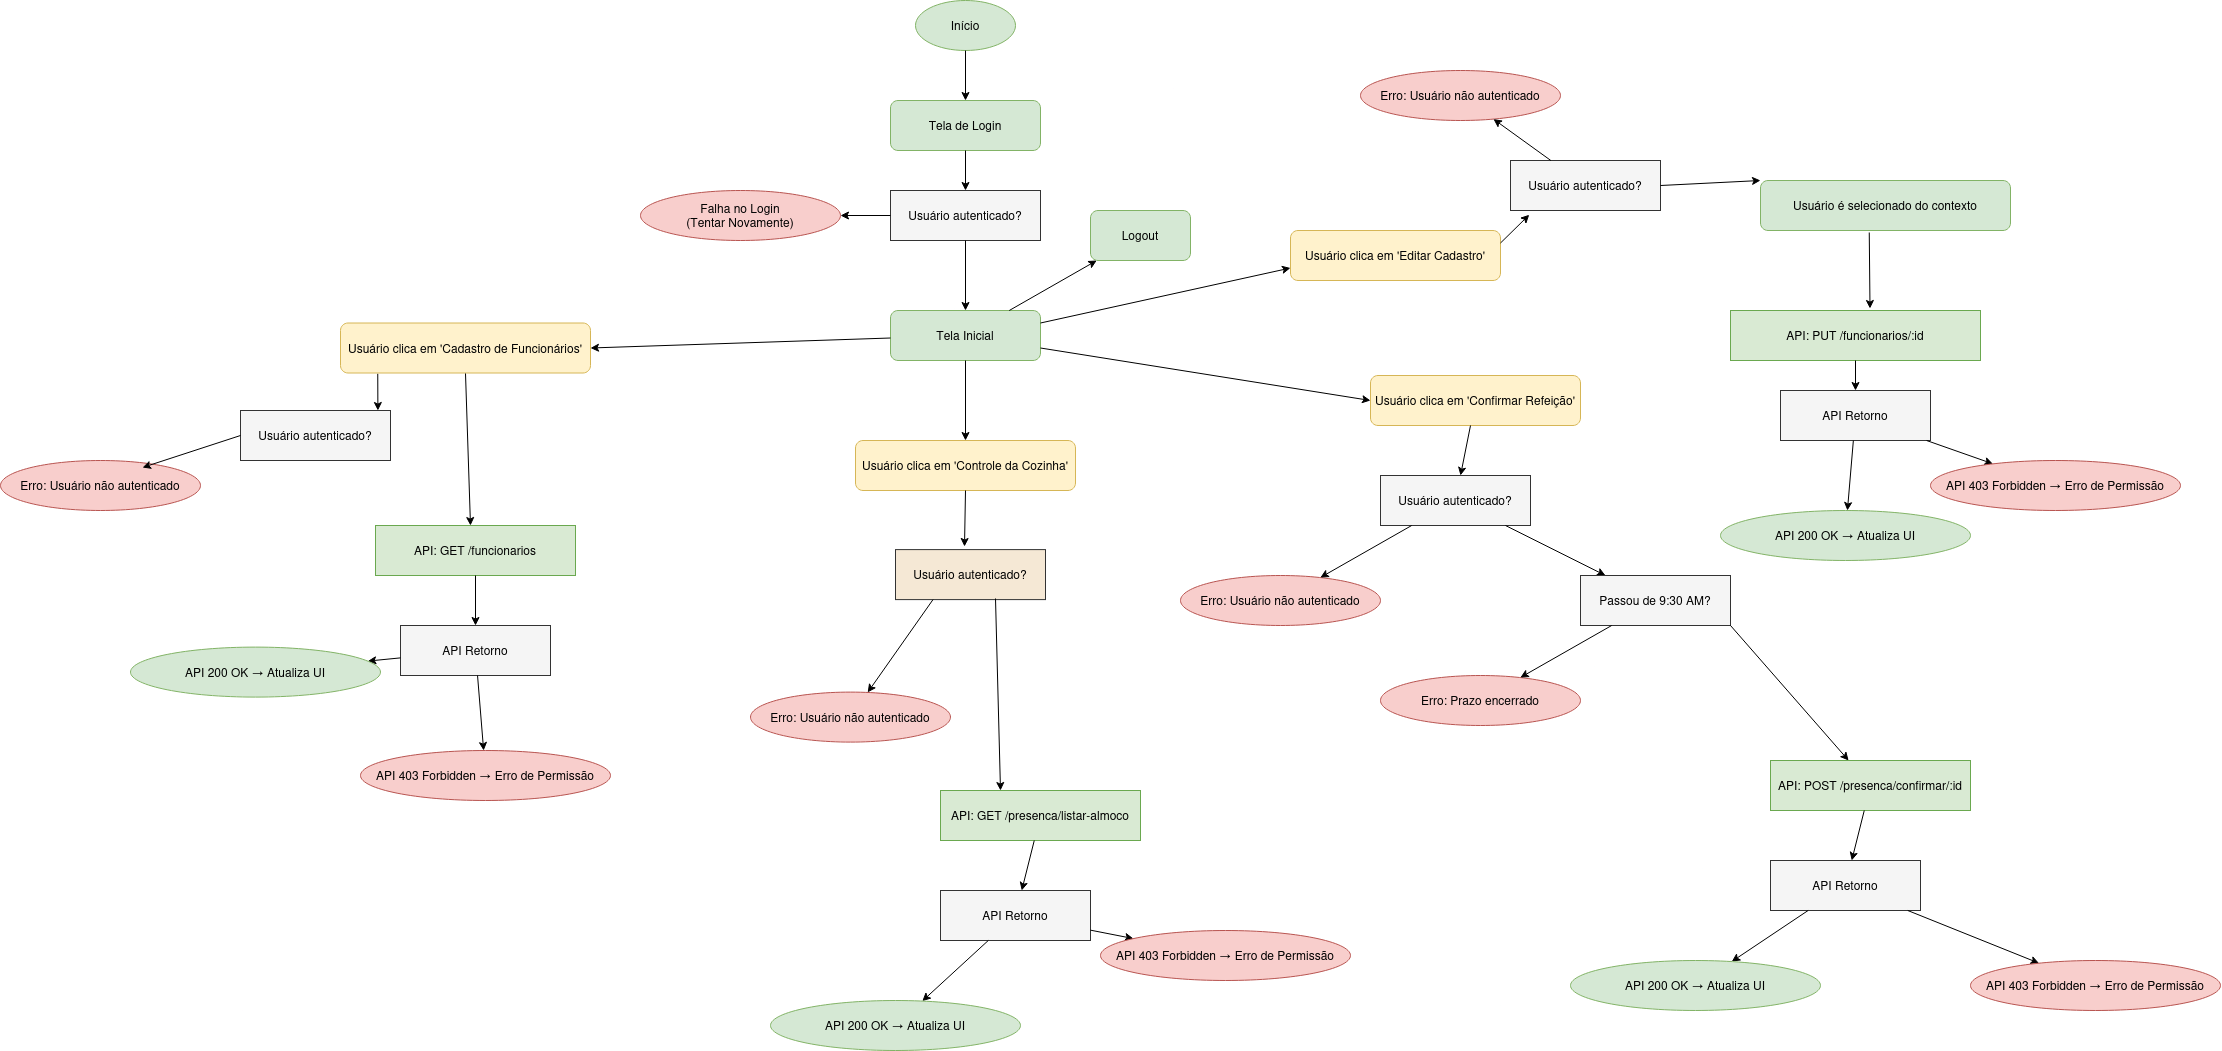

The diagram above was exported from draw.io. Its source (the exported page's mxGraphModel, read from the mxfile embedded in the PNG):
<mxGraphModel dx="2330" dy="2269" grid="1" gridSize="10" guides="1" tooltips="1" connect="1" arrows="1" fold="1" page="1" pageScale="1" pageWidth="827" pageHeight="1169" math="0" shadow="0">
  <root>
    <mxCell id="0" />
    <mxCell id="1" parent="0" />
    <mxCell id="start" value="Início" style="ellipse;fillColor=#D5E8D4;strokeColor=#82B366;" parent="1" vertex="1">
      <mxGeometry x="545" y="-10" width="100" height="50" as="geometry" />
    </mxCell>
    <mxCell id="login" value="Tela de Login" style="rounded=1;fillColor=#D5E8D4;strokeColor=#82B366;" parent="1" vertex="1">
      <mxGeometry x="520" y="90" width="150" height="50" as="geometry" />
    </mxCell>
    <mxCell id="edge1" parent="1" source="start" target="login" edge="1">
      <mxGeometry relative="1" as="geometry" />
    </mxCell>
    <mxCell id="authCheck" value="Usuário autenticado?" style="diamond;fillColor=#F5F5F5;strokeColor=#333333;" parent="1" vertex="1">
      <mxGeometry x="520" y="180" width="150" height="50" as="geometry" />
    </mxCell>
    <mxCell id="edgeAuthCheck" parent="1" source="login" target="authCheck" edge="1">
      <mxGeometry relative="1" as="geometry" />
    </mxCell>
    <mxCell id="home" value="Tela Inicial" style="rounded=1;fillColor=#D5E8D4;strokeColor=#82B366;" parent="1" vertex="1">
      <mxGeometry x="520" y="300" width="150" height="50" as="geometry" />
    </mxCell>
    <mxCell id="edgeAuthSuccess" parent="1" source="authCheck" target="home" edge="1">
      <mxGeometry relative="1" as="geometry" />
    </mxCell>
    <mxCell id="authFail" value="Falha no Login&#10;(Tentar Novamente)" style="ellipse;fillColor=#F8CECC;strokeColor=#B85450;" parent="1" vertex="1">
      <mxGeometry x="270" y="180" width="200" height="50" as="geometry" />
    </mxCell>
    <mxCell id="edgeAuthFail" parent="1" source="authCheck" target="authFail" edge="1">
      <mxGeometry relative="1" as="geometry" />
    </mxCell>
    <mxCell id="edge4" style="entryX=1;entryY=0.5;entryDx=0;entryDy=0;" parent="1" source="home" target="yHOxalcgFAOJ6tux9Ygv-42" edge="1">
      <mxGeometry relative="1" as="geometry">
        <mxPoint x="370" y="334.99999999999955" as="targetPoint" />
      </mxGeometry>
    </mxCell>
    <mxCell id="logout" value="Logout" style="rounded=1;fillColor=#D5E8D4;strokeColor=#82B366;" parent="1" vertex="1">
      <mxGeometry x="720" y="200" width="100" height="50" as="geometry" />
    </mxCell>
    <mxCell id="edge6" parent="1" source="home" target="logout" edge="1">
      <mxGeometry relative="1" as="geometry" />
    </mxCell>
    <mxCell id="edgeRule" style="exitX=1;exitY=1;exitDx=0;exitDy=0;entryX=0;entryY=0;entryDx=0;entryDy=0;" parent="1" edge="1">
      <mxGeometry relative="1" as="geometry">
        <mxPoint x="1220" y="660" as="sourcePoint" />
      </mxGeometry>
    </mxCell>
    <mxCell id="yHOxalcgFAOJ6tux9Ygv-14" value="Usuário clica em 'Confirmar Refeição'" style="rounded=1;fillColor=#FFF2CC;strokeColor=#D6B656;" parent="1" vertex="1">
      <mxGeometry x="1000" y="365" width="210" height="50" as="geometry" />
    </mxCell>
    <mxCell id="yHOxalcgFAOJ6tux9Ygv-15" value="Usuário autenticado?" style="diamond;fillColor=#F5F5F5;strokeColor=#333333;" parent="1" vertex="1">
      <mxGeometry x="1010" y="465" width="150" height="50" as="geometry" />
    </mxCell>
    <mxCell id="yHOxalcgFAOJ6tux9Ygv-16" parent="1" source="yHOxalcgFAOJ6tux9Ygv-14" target="yHOxalcgFAOJ6tux9Ygv-15" edge="1">
      <mxGeometry relative="1" as="geometry" />
    </mxCell>
    <mxCell id="yHOxalcgFAOJ6tux9Ygv-17" value="Erro: Usuário não autenticado" style="ellipse;fillColor=#F8CECC;strokeColor=#B85450;" parent="1" vertex="1">
      <mxGeometry x="810" y="565" width="200" height="50" as="geometry" />
    </mxCell>
    <mxCell id="yHOxalcgFAOJ6tux9Ygv-18" parent="1" source="yHOxalcgFAOJ6tux9Ygv-15" target="yHOxalcgFAOJ6tux9Ygv-17" edge="1">
      <mxGeometry relative="1" as="geometry" />
    </mxCell>
    <mxCell id="yHOxalcgFAOJ6tux9Ygv-20" parent="1" source="yHOxalcgFAOJ6tux9Ygv-15" target="yHOxalcgFAOJ6tux9Ygv-19" edge="1">
      <mxGeometry relative="1" as="geometry" />
    </mxCell>
    <mxCell id="yHOxalcgFAOJ6tux9Ygv-19" value="Passou de 9:30 AM?" style="diamond;fillColor=#F5F5F5;strokeColor=#333333;" parent="1" vertex="1">
      <mxGeometry x="1210" y="565" width="150" height="50" as="geometry" />
    </mxCell>
    <mxCell id="yHOxalcgFAOJ6tux9Ygv-21" value="Erro: Prazo encerrado" style="ellipse;fillColor=#F8CECC;strokeColor=#B85450;" parent="1" vertex="1">
      <mxGeometry x="1010" y="665" width="200" height="50" as="geometry" />
    </mxCell>
    <mxCell id="yHOxalcgFAOJ6tux9Ygv-22" parent="1" source="yHOxalcgFAOJ6tux9Ygv-19" target="yHOxalcgFAOJ6tux9Ygv-21" edge="1">
      <mxGeometry relative="1" as="geometry" />
    </mxCell>
    <mxCell id="yHOxalcgFAOJ6tux9Ygv-23" value="API: POST /presenca/confirmar/:id" style="hexagon;fillColor=#D9EAD3;strokeColor=#6AA84F;" parent="1" vertex="1">
      <mxGeometry x="1400" y="750" width="200" height="50" as="geometry" />
    </mxCell>
    <mxCell id="edge_api_confirm_entry" style="exitX=1;exitY=1;exitDx=0;exitDy=0;" parent="1" source="yHOxalcgFAOJ6tux9Ygv-19" target="yHOxalcgFAOJ6tux9Ygv-23" edge="1">
      <mxGeometry relative="1" as="geometry">
        <mxPoint x="1370" y="630" as="sourcePoint" />
      </mxGeometry>
    </mxCell>
    <mxCell id="apiResponseConfirm" value="API Retorno" style="diamond;fillColor=#F5F5F5;strokeColor=#333333;" parent="1" vertex="1">
      <mxGeometry x="1400" y="850" width="150" height="50" as="geometry" />
    </mxCell>
    <mxCell id="edgeAPIResponseConfirm" parent="1" source="yHOxalcgFAOJ6tux9Ygv-23" target="apiResponseConfirm" edge="1">
      <mxGeometry relative="1" as="geometry" />
    </mxCell>
    <mxCell id="edgeAPISuccessConfirm" parent="1" source="apiResponseConfirm" target="yHOxalcgFAOJ6tux9Ygv-25" edge="1">
      <mxGeometry relative="1" as="geometry" />
    </mxCell>
    <mxCell id="edgeAPIForbiddenConfirm" parent="1" source="apiResponseConfirm" target="yHOxalcgFAOJ6tux9Ygv-27" edge="1">
      <mxGeometry relative="1" as="geometry" />
    </mxCell>
    <mxCell id="yHOxalcgFAOJ6tux9Ygv-25" value="API 200 OK → Atualiza UI" style="ellipse;fillColor=#D5E8D4;strokeColor=#82B366;" parent="1" vertex="1">
      <mxGeometry x="1200" y="950" width="250" height="50" as="geometry" />
    </mxCell>
    <mxCell id="yHOxalcgFAOJ6tux9Ygv-27" value="API 403 Forbidden → Erro de Permissão" style="ellipse;fillColor=#F8CECC;strokeColor=#B85450;" parent="1" vertex="1">
      <mxGeometry x="1600" y="950" width="250" height="50" as="geometry" />
    </mxCell>
    <mxCell id="yHOxalcgFAOJ6tux9Ygv-31" value="Usuário clica em 'Controle da Cozinha'" style="rounded=1;fillColor=#FFF2CC;strokeColor=#D6B656;" parent="1" vertex="1">
      <mxGeometry x="485" y="430" width="220" height="50" as="geometry" />
    </mxCell>
    <mxCell id="yHOxalcgFAOJ6tux9Ygv-32" value="Usuário autenticado?" style="diamond;fillColor=#F5E8D5;strokeColor=#333333;" parent="1" vertex="1">
      <mxGeometry x="525" y="539.1" width="150" height="50" as="geometry" />
    </mxCell>
    <mxCell id="yHOxalcgFAOJ6tux9Ygv-34" value="Erro: Usuário não autenticado" style="ellipse;fillColor=#F8CECC;strokeColor=#B85450;" parent="1" vertex="1">
      <mxGeometry x="380" y="681.6" width="200" height="50" as="geometry" />
    </mxCell>
    <mxCell id="yHOxalcgFAOJ6tux9Ygv-35" style="exitX=0.25;exitY=1;exitDx=0;exitDy=0;" parent="1" source="yHOxalcgFAOJ6tux9Ygv-32" target="yHOxalcgFAOJ6tux9Ygv-34" edge="1">
      <mxGeometry relative="1" as="geometry">
        <mxPoint x="595.05" y="601.6" as="sourcePoint" />
        <mxPoint x="535" y="683.6" as="targetPoint" />
      </mxGeometry>
    </mxCell>
    <mxCell id="yHOxalcgFAOJ6tux9Ygv-36" value="API: GET /presenca/listar-almoco" style="hexagon;fillColor=#D9EAD3;strokeColor=#6AA84F;" parent="1" vertex="1">
      <mxGeometry x="570" y="780" width="200" height="50" as="geometry" />
    </mxCell>
    <mxCell id="apiResponseListAlmoco" value="API Retorno" style="diamond;fillColor=#F5F5F5;strokeColor=#333333;" parent="1" vertex="1">
      <mxGeometry x="570" y="880" width="150" height="50" as="geometry" />
    </mxCell>
    <mxCell id="edgeAPIResponseList" parent="1" source="yHOxalcgFAOJ6tux9Ygv-36" target="apiResponseListAlmoco" edge="1">
      <mxGeometry relative="1" as="geometry" />
    </mxCell>
    <mxCell id="edgeAPISuccessList" parent="1" source="apiResponseListAlmoco" target="yHOxalcgFAOJ6tux9Ygv-38" edge="1">
      <mxGeometry relative="1" as="geometry" />
    </mxCell>
    <mxCell id="edgeAPIForbiddenList" parent="1" source="apiResponseListAlmoco" target="yHOxalcgFAOJ6tux9Ygv-40" edge="1">
      <mxGeometry relative="1" as="geometry" />
    </mxCell>
    <mxCell id="yHOxalcgFAOJ6tux9Ygv-38" value="API 200 OK → Atualiza UI" style="ellipse;fillColor=#D5E8D4;strokeColor=#82B366;" parent="1" vertex="1">
      <mxGeometry x="400" y="990" width="250" height="50" as="geometry" />
    </mxCell>
    <mxCell id="yHOxalcgFAOJ6tux9Ygv-40" value="API 403 Forbidden → Erro de Permissão" style="ellipse;fillColor=#F8CECC;strokeColor=#B85450;" parent="1" vertex="1">
      <mxGeometry x="730" y="920" width="250" height="50" as="geometry" />
    </mxCell>
    <mxCell id="yHOxalcgFAOJ6tux9Ygv-42" value="Usuário clica em 'Cadastro de Funcionários'" style="rounded=1;fillColor=#FFF2CC;strokeColor=#D6B656;" parent="1" vertex="1">
      <mxGeometry x="-30" y="312.5" width="250" height="50" as="geometry" />
    </mxCell>
    <mxCell id="yHOxalcgFAOJ6tux9Ygv-43" value="Usuário autenticado?" style="diamond;fillColor=#F5F5F5;strokeColor=#333333;" parent="1" vertex="1">
      <mxGeometry x="-130" y="400" width="150" height="50" as="geometry" />
    </mxCell>
    <mxCell id="yHOxalcgFAOJ6tux9Ygv-44" value="Erro: Usuário não autenticado" style="ellipse;fillColor=#F8CECC;strokeColor=#B85450;" parent="1" vertex="1">
      <mxGeometry x="-370" y="450" width="200" height="50" as="geometry" />
    </mxCell>
    <mxCell id="yHOxalcgFAOJ6tux9Ygv-45" style="exitX=0;exitY=0.5;exitDx=0;exitDy=0;entryX=0.71;entryY=0.14;entryDx=0;entryDy=0;entryPerimeter=0;" parent="1" source="yHOxalcgFAOJ6tux9Ygv-43" target="yHOxalcgFAOJ6tux9Ygv-44" edge="1">
      <mxGeometry relative="1" as="geometry">
        <mxPoint x="-24" y="497.5" as="sourcePoint" />
        <mxPoint x="-115" y="549.5" as="targetPoint" />
      </mxGeometry>
    </mxCell>
    <mxCell id="yHOxalcgFAOJ6tux9Ygv-47" value="API: GET /funcionarios" style="hexagon;fillColor=#D9EAD3;strokeColor=#6AA84F;" parent="1" vertex="1">
      <mxGeometry x="5" y="515" width="200" height="50" as="geometry" />
    </mxCell>
    <mxCell id="apiResponseFuncionarios" value="API Retorno" style="diamond;fillColor=#F5F5F5;strokeColor=#333333;" parent="1" vertex="1">
      <mxGeometry x="30" y="615" width="150" height="50" as="geometry" />
    </mxCell>
    <mxCell id="edgeAPIResponseFunc" parent="1" source="yHOxalcgFAOJ6tux9Ygv-47" target="apiResponseFuncionarios" edge="1">
      <mxGeometry relative="1" as="geometry" />
    </mxCell>
    <mxCell id="edgeAPISuccessFunc" parent="1" source="apiResponseFuncionarios" target="yHOxalcgFAOJ6tux9Ygv-49" edge="1">
      <mxGeometry relative="1" as="geometry" />
    </mxCell>
    <mxCell id="edgeAPIForbiddenFunc" parent="1" source="apiResponseFuncionarios" target="yHOxalcgFAOJ6tux9Ygv-51" edge="1">
      <mxGeometry relative="1" as="geometry" />
    </mxCell>
    <mxCell id="yHOxalcgFAOJ6tux9Ygv-49" value="API 200 OK → Atualiza UI" style="ellipse;fillColor=#D5E8D4;strokeColor=#82B366;" parent="1" vertex="1">
      <mxGeometry x="-240" y="636.6" width="250" height="50" as="geometry" />
    </mxCell>
    <mxCell id="yHOxalcgFAOJ6tux9Ygv-51" value="API 403 Forbidden → Erro de Permissão" style="ellipse;fillColor=#F8CECC;strokeColor=#B85450;" parent="1" vertex="1">
      <mxGeometry x="-10" y="740" width="250" height="50" as="geometry" />
    </mxCell>
    <mxCell id="yHOxalcgFAOJ6tux9Ygv-83" value="Usuário clica em 'Editar Cadastro'" style="rounded=1;fillColor=#FFF2CC;strokeColor=#D6B656;" parent="1" vertex="1">
      <mxGeometry x="920" y="220" width="210" height="50" as="geometry" />
    </mxCell>
    <mxCell id="yHOxalcgFAOJ6tux9Ygv-84" value="" style="endArrow=classic;html=1;rounded=0;exitX=1;exitY=0.25;exitDx=0;exitDy=0;entryX=0;entryY=0.75;entryDx=0;entryDy=0;" parent="1" source="home" target="yHOxalcgFAOJ6tux9Ygv-83" edge="1">
      <mxGeometry width="50" height="50" relative="1" as="geometry">
        <mxPoint x="810" y="312.5" as="sourcePoint" />
        <mxPoint x="860" y="262.5" as="targetPoint" />
      </mxGeometry>
    </mxCell>
    <mxCell id="yHOxalcgFAOJ6tux9Ygv-85" value="Usuário autenticado?" style="diamond;fillColor=#F5F5F5;strokeColor=#333333;" parent="1" vertex="1">
      <mxGeometry x="1140" y="150" width="150" height="50" as="geometry" />
    </mxCell>
    <mxCell id="yHOxalcgFAOJ6tux9Ygv-87" value="Erro: Usuário não autenticado" style="ellipse;fillColor=#F8CECC;strokeColor=#B85450;" parent="1" vertex="1">
      <mxGeometry x="990" y="60" width="200" height="50" as="geometry" />
    </mxCell>
    <mxCell id="yHOxalcgFAOJ6tux9Ygv-88" parent="1" source="yHOxalcgFAOJ6tux9Ygv-85" target="yHOxalcgFAOJ6tux9Ygv-87" edge="1">
      <mxGeometry relative="1" as="geometry" />
    </mxCell>
    <mxCell id="yHOxalcgFAOJ6tux9Ygv-89" value="" style="endArrow=classic;html=1;rounded=0;exitX=1;exitY=0.25;exitDx=0;exitDy=0;entryX=0.125;entryY=1.086;entryDx=0;entryDy=0;entryPerimeter=0;" parent="1" source="yHOxalcgFAOJ6tux9Ygv-83" target="yHOxalcgFAOJ6tux9Ygv-85" edge="1">
      <mxGeometry width="50" height="50" relative="1" as="geometry">
        <mxPoint x="1160" y="260" as="sourcePoint" />
        <mxPoint x="1210" y="210" as="targetPoint" />
      </mxGeometry>
    </mxCell>
    <mxCell id="yHOxalcgFAOJ6tux9Ygv-90" value="Usuário é selecionado do contexto" style="rounded=1;fillColor=#D5E8D4;strokeColor=#82B366;" parent="1" vertex="1">
      <mxGeometry x="1390" y="170" width="250" height="50" as="geometry" />
    </mxCell>
    <mxCell id="yHOxalcgFAOJ6tux9Ygv-91" value="" style="endArrow=classic;html=1;rounded=0;entryX=0;entryY=0;entryDx=0;entryDy=0;exitX=1;exitY=0.5;exitDx=0;exitDy=0;" parent="1" source="yHOxalcgFAOJ6tux9Ygv-85" target="yHOxalcgFAOJ6tux9Ygv-90" edge="1">
      <mxGeometry width="50" height="50" relative="1" as="geometry">
        <mxPoint x="1460" y="140" as="sourcePoint" />
        <mxPoint x="1530" y="130" as="targetPoint" />
      </mxGeometry>
    </mxCell>
    <mxCell id="yHOxalcgFAOJ6tux9Ygv-92" value="API: PUT /funcionarios/:id" style="hexagon;fillColor=#D9EAD3;strokeColor=#6AA84F;" parent="1" vertex="1">
      <mxGeometry x="1360" y="300" width="250" height="50" as="geometry" />
    </mxCell>
    <mxCell id="yHOxalcgFAOJ6tux9Ygv-93" style="exitX=0.435;exitY=1.04;exitDx=0;exitDy=0;exitPerimeter=0;entryX=0.558;entryY=-0.04;entryDx=0;entryDy=0;entryPerimeter=0;" parent="1" source="yHOxalcgFAOJ6tux9Ygv-90" target="yHOxalcgFAOJ6tux9Ygv-92" edge="1">
      <mxGeometry relative="1" as="geometry">
        <mxPoint x="1500" y="240" as="sourcePoint" />
        <mxPoint x="1500" y="290" as="targetPoint" />
      </mxGeometry>
    </mxCell>
    <mxCell id="apiResponseEdit" value="API Retorno" style="diamond;fillColor=#F5F5F5;strokeColor=#333333;" parent="1" vertex="1">
      <mxGeometry x="1410" y="380" width="150" height="50" as="geometry" />
    </mxCell>
    <mxCell id="edgeAPIResponseEdit" parent="1" source="yHOxalcgFAOJ6tux9Ygv-92" target="apiResponseEdit" edge="1">
      <mxGeometry relative="1" as="geometry" />
    </mxCell>
    <mxCell id="edgeAPISuccessEdit" parent="1" source="apiResponseEdit" target="yHOxalcgFAOJ6tux9Ygv-94" edge="1">
      <mxGeometry relative="1" as="geometry" />
    </mxCell>
    <mxCell id="edgeAPIForbiddenEdit" parent="1" source="apiResponseEdit" target="yHOxalcgFAOJ6tux9Ygv-96" edge="1">
      <mxGeometry relative="1" as="geometry" />
    </mxCell>
    <mxCell id="yHOxalcgFAOJ6tux9Ygv-94" value="API 200 OK → Atualiza UI" style="ellipse;fillColor=#D5E8D4;strokeColor=#82B366;" parent="1" vertex="1">
      <mxGeometry x="1350" y="500" width="250" height="50" as="geometry" />
    </mxCell>
    <mxCell id="yHOxalcgFAOJ6tux9Ygv-96" value="API 403 Forbidden → Erro de Permissão" style="ellipse;fillColor=#F8CECC;strokeColor=#B85450;" parent="1" vertex="1">
      <mxGeometry x="1560" y="450" width="250" height="50" as="geometry" />
    </mxCell>
    <mxCell id="gUtvO08wvV0pVdTkXGbs-1" value="" style="endArrow=classic;html=1;rounded=0;exitX=0.5;exitY=1;exitDx=0;exitDy=0;entryX=0.5;entryY=0;entryDx=0;entryDy=0;" parent="1" edge="1">
      <mxGeometry width="50" height="50" relative="1" as="geometry">
        <mxPoint x="95" y="363" as="sourcePoint" />
        <mxPoint x="100" y="515" as="targetPoint" />
      </mxGeometry>
    </mxCell>
    <mxCell id="gUtvO08wvV0pVdTkXGbs-2" value="" style="endArrow=classic;html=1;rounded=0;exitX=0.5;exitY=1;exitDx=0;exitDy=0;entryX=0.46;entryY=-0.062;entryDx=0;entryDy=0;entryPerimeter=0;" parent="1" edge="1">
      <mxGeometry width="50" height="50" relative="1" as="geometry">
        <mxPoint x="595" y="480" as="sourcePoint" />
        <mxPoint x="594" y="536" as="targetPoint" />
      </mxGeometry>
    </mxCell>
    <mxCell id="gUtvO08wvV0pVdTkXGbs-3" value="" style="endArrow=classic;html=1;rounded=0;exitX=0.5;exitY=1;exitDx=0;exitDy=0;entryX=0.5;entryY=0;entryDx=0;entryDy=0;" parent="1" edge="1">
      <mxGeometry width="50" height="50" relative="1" as="geometry">
        <mxPoint x="595" y="350" as="sourcePoint" />
        <mxPoint x="595" y="430" as="targetPoint" />
      </mxGeometry>
    </mxCell>
    <mxCell id="gUtvO08wvV0pVdTkXGbs-4" value="" style="endArrow=classic;html=1;rounded=0;exitX=0.667;exitY=0.978;exitDx=0;exitDy=0;exitPerimeter=0;entryX=0.425;entryY=0;entryDx=0;entryDy=0;entryPerimeter=0;" parent="1" edge="1">
      <mxGeometry width="50" height="50" relative="1" as="geometry">
        <mxPoint x="625" y="588" as="sourcePoint" />
        <mxPoint x="630" y="780" as="targetPoint" />
      </mxGeometry>
    </mxCell>
    <mxCell id="gUtvO08wvV0pVdTkXGbs-5" value="" style="endArrow=classic;html=1;rounded=0;exitX=1;exitY=0.75;exitDx=0;exitDy=0;entryX=0;entryY=0.5;entryDx=0;entryDy=0;" parent="1" source="home" target="yHOxalcgFAOJ6tux9Ygv-14" edge="1">
      <mxGeometry width="50" height="50" relative="1" as="geometry">
        <mxPoint x="830" y="400" as="sourcePoint" />
        <mxPoint x="880" y="350" as="targetPoint" />
      </mxGeometry>
    </mxCell>
    <mxCell id="LmzfOuBOn2Z4loevTt-M-1" value="" style="endArrow=classic;html=1;rounded=0;exitX=0.149;exitY=1.017;exitDx=0;exitDy=0;exitPerimeter=0;entryX=0.916;entryY=0;entryDx=0;entryDy=0;entryPerimeter=0;" edge="1" parent="1" source="yHOxalcgFAOJ6tux9Ygv-42" target="yHOxalcgFAOJ6tux9Ygv-43">
      <mxGeometry width="50" height="50" relative="1" as="geometry">
        <mxPoint x="30" y="480" as="sourcePoint" />
        <mxPoint x="80" y="430" as="targetPoint" />
      </mxGeometry>
    </mxCell>
  </root>
</mxGraphModel>